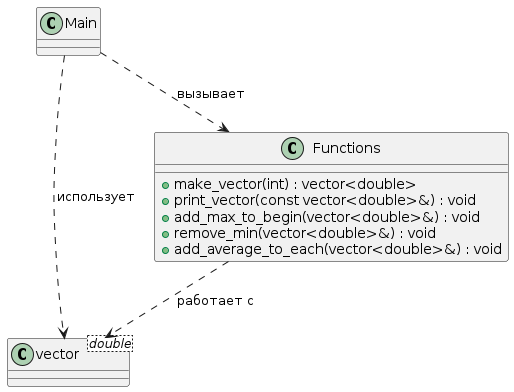

The diagram above was rendered by PlantUML. Its source (embedded in the PNG):
@startuml
class "vector<double>" as VectorDouble

class Main {
}

class Functions {
    + make_vector(int) : vector<double>
    + print_vector(const vector<double>&) : void
    + add_max_to_begin(vector<double>&) : void
    + remove_min(vector<double>&) : void
    + add_average_to_each(vector<double>&) : void
}

Main ..> VectorDouble : использует
Main ..> Functions : вызывает

Functions ..> VectorDouble : работает с
@enduml